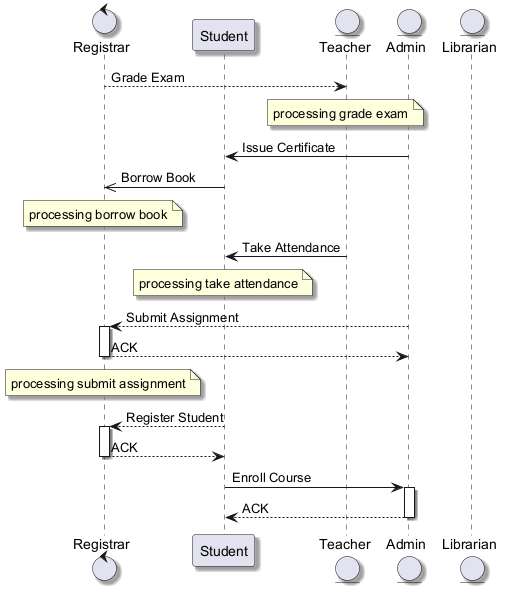

The diagram above was rendered by PlantUML. Its source (embedded in the PNG):
@startuml
skinparam shadowing true
control "Registrar" as R
participant "Student" as S
entity "Teacher" as T
entity "Admin" as A
entity "Librarian" as L
R --> T : Grade Exam
note over T : processing grade exam
A -> S : Issue Certificate
S ->> R : Borrow Book
note over R : processing borrow book
T -> S : Take Attendance
note over S : processing take attendance
A --> R : Submit Assignment
activate R
R --> A : ACK
deactivate R
note over R : processing submit assignment
S --> R : Register Student
activate R
R --> S : ACK
deactivate R
S -> A : Enroll Course
activate A
A --> S : ACK
deactivate A
@enduml